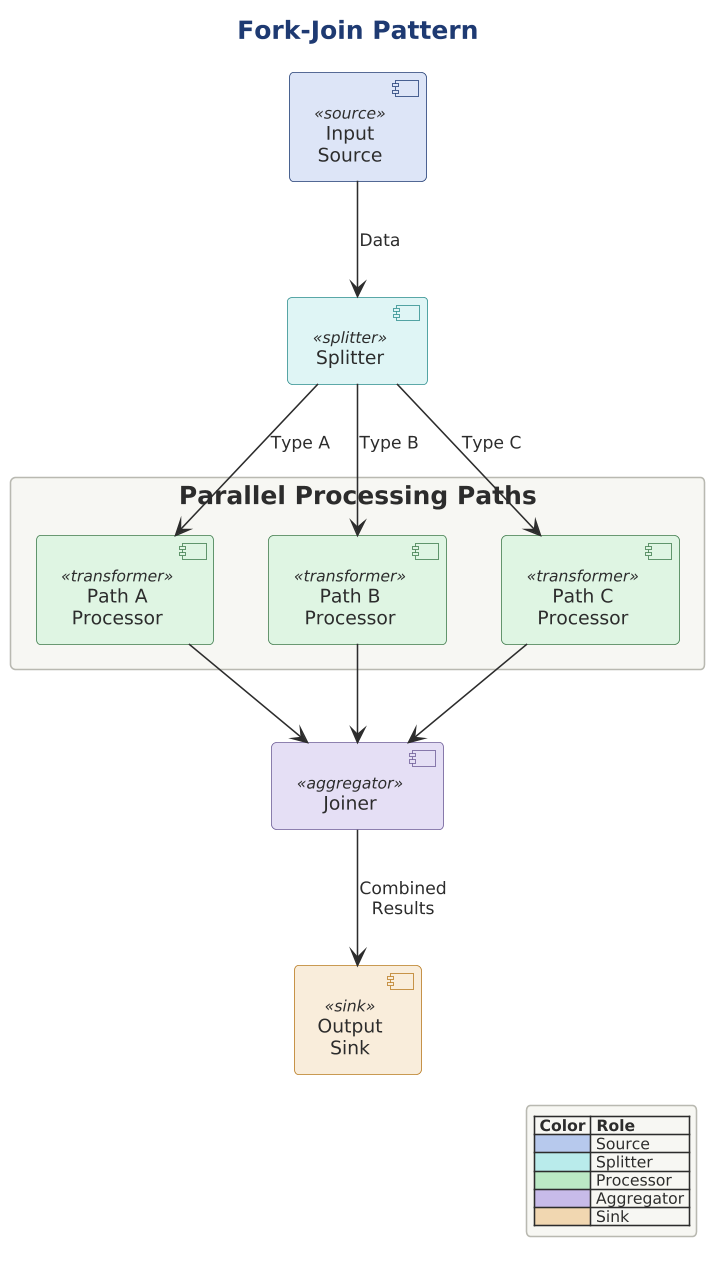

The diagram above was rendered by PlantUML. Its source (embedded in the PNG):
@startuml
scale 1.5625
' Fork-Join Pattern
' Shows branching to parallel paths and merging results

!include ../../../../../../tooling/styles/plantuml/structural/component-diagram-style.iuml
!include pipe-and-filter-roles.iuml

title Fork-Join Pattern

[Input\nSource] <<source>> as Source

[Splitter] <<splitter>> as Split

rectangle "Parallel Processing Paths" {
    [Path A\nProcessor] <<transformer>> as PathA
    [Path B\nProcessor] <<transformer>> as PathB
    [Path C\nProcessor] <<transformer>> as PathC
}

[Joiner] <<aggregator>> as Join

[Output\nSink] <<sink>> as Sink

Source -down-> Split : "Data"
Split -down-> PathA : "Type A"
Split -down-> PathB : "Type B"
Split -down-> PathC : "Type C"
PathA -down-> Join
PathB -down-> Join
PathC -down-> Join
Join -down-> Sink : "Combined\nResults"

legend right
  |= Color |= Role |
  | <$deep_primary> | Source |
  | <$deep_dynamic> | Splitter |
  | <$deep_ok> | Processor |
  | <$deep_alt> | Aggregator |
  | <$deep_caution> | Sink |
endlegend

@enduml